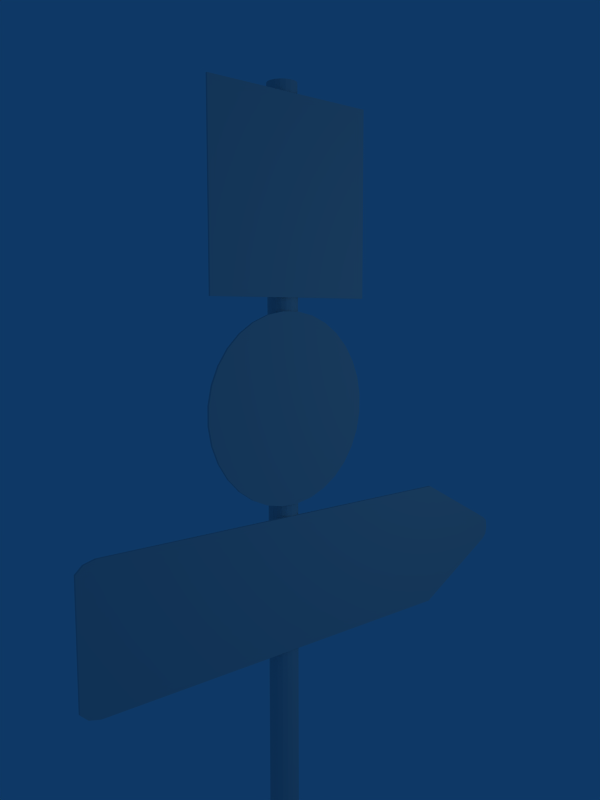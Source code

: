 # Source: road_sign_001.blend  (saved by Blender 2.49.2; exported with 4.5.12 LTS)
import bpy
from mathutils import Matrix  # noqa: F401  (used for matrix-valued properties, if any)

bpy.ops.wm.read_factory_settings(use_empty=True)
scene = bpy.context.scene
scene.name = 'Scene'

# ---- collections
col_collection_1 = bpy.data.collections.new('Collection 1'); scene.collection.children.link(col_collection_1)
col_collection_2 = bpy.data.collections.new('Collection 2'); scene.collection.children.link(col_collection_2)
col_collection_3 = bpy.data.collections.new('Collection 3'); scene.collection.children.link(col_collection_3)
col_collection_4 = bpy.data.collections.new('Collection 4'); scene.collection.children.link(col_collection_4)

# ---- materials (node trees are filled in below, after node groups)
mat_material_004 = bpy.data.materials.new('Material.004')
mat_material_004.alpha_threshold = 0.0
mat_material_004.roughness = 0.5
mat_material_004.specular_intensity = 0.7
mat_material_004.line_color = (0.0, 0.0, 0.0, 1.0)
mat_material_001 = bpy.data.materials.new('Material.001')
mat_material_001.alpha_threshold = 0.0
mat_material_001.roughness = 0.5
mat_material_001.specular_intensity = 0.7
mat_material_001.line_color = (0.0, 0.0, 0.0, 1.0)
mat_material = bpy.data.materials.new('Material')
mat_material.alpha_threshold = 0.0
mat_material.roughness = 0.5
mat_material.specular_intensity = 0.7
mat_material.line_color = (0.0, 0.0, 0.0, 1.0)
mat_material_003 = bpy.data.materials.new('Material.003')
mat_material_003.alpha_threshold = 0.0
mat_material_003.roughness = 0.5
mat_material_003.specular_intensity = 0.4
mat_material_003.line_color = (0.0, 0.0, 0.0, 1.0)

# ---- material node trees

# ---- world
world_world = bpy.data.worlds.new('World'); scene.world = world_world
world_world.color = (0.05656, 0.2208, 0.4)
world_world.use_sun_shadow = False
world_world.sun_shadow_jitter_overblur = 0.0
world_world.cycles.sampling_method = 'MANUAL'
world_world.cycles.sample_map_resolution = 256

# ---- cameras
cam_camera = bpy.data.cameras.new('Camera')
cam_camera.clip_end = 100.0
cam_camera.lens = 35.0
cam_camera.ortho_scale = 7.314
cam_camera.show_safe_areas = True
cam_camera.dof.focus_distance = 0.0
cam_camera.dof.aperture_fstop = 128.0

# ---- lights
light_spot = bpy.data.lights.new('Spot', 'SPOT')
light_spot.color = (0.9176, 0.9176, 0.6824)
light_spot.transmission_factor = 0.0
light_spot.cutoff_distance = 30.0
light_spot.energy = 200.0
light_spot.shadow_buffer_clip_start = 1.001
light_spot.shadow_soft_size = 1.0
light_spot.shadow_maximum_resolution = 0.006
light_spot.use_absolute_resolution = True
light_spot.spot_size = 1.571
light_spot.cycles.use_multiple_importance_sampling = False

# ---- meshes
me_directions = bpy.data.meshes.new('directions')
me_directions.from_pydata([(4.085, -0.0192, 0.2196), (4.164, -0.0192, 0.1579), (4.191, -0.0192, 0.01992), (4.164, -0.0192, -0.118), (4.085, -0.0192, -0.1947), (2.502, -0.0192, 1.054), (2.507, -0.0192, -1.054), (-3.908, -0.0192, 1.054), (-3.903, -0.0192, -1.054), (-4.079, -0.0192, 1.008), (-4.075, -0.0192, -1.008), (-4.191, -0.0192, 0.9028), (-4.187, -0.0192, -0.9028), (-4.191, 0.0192, 0.9028), (-4.187, 0.0192, -0.9028), (-4.075, 0.0192, -1.008), (-4.079, 0.0192, 1.008), (-3.903, 0.0192, -1.054), (-3.908, 0.0192, 1.054), (2.507, 0.0192, -1.054), (2.502, 0.0192, 1.054), (4.085, 0.0192, -0.1947), (4.085, 0.0192, 0.2196), (4.164, 0.0192, -0.118), (4.191, 0.0192, 0.01992), (4.164, 0.0192, 0.1579)], [], [(9, 11, 12, 10), (7, 9, 10, 8), (5, 7, 8, 6), (0, 5, 6, 4), (0, 4, 3, 1), (1, 3, 2), (12, 11, 13, 14), (10, 12, 14, 15), (11, 9, 16, 13), (8, 10, 15, 17), (9, 7, 18, 16), (6, 8, 17, 19), (7, 5, 20, 18), (4, 6, 19, 21), (5, 0, 22, 20), (3, 4, 21, 23), (2, 3, 23, 24), (1, 2, 24, 25), (0, 1, 25, 22), (24, 23, 25), (25, 23, 21, 22), (21, 19, 20, 22), (19, 17, 18, 20), (17, 15, 16, 18), (15, 14, 13, 16)])
_uv = me_directions.uv_layers.new(name='direction')
_uv.uv.foreach_set('vector', [0.1625, 0.8103, 0.1521, 0.8003, 0.153, 0.6292, 0.1635, 0.6192, 0.1784, 0.8147, 0.1625, 0.8103, 0.1635, 0.6192, 0.1795, 0.615, 0.7768, 0.8165, 0.1784, 0.8147, 0.1795, 0.615, 0.7778, 0.6169, 0.9248, 0.738, 0.7768, 0.8165, 0.7778, 0.6169, 0.9249, 0.6987, 0.9248, 0.738, 0.9249, 0.6987, 0.9322, 0.706, 0.9321, 0.7321, 0.9321, 0.7321, 0.9322, 0.706, 0.9347, 0.7191, 0.3652, 0.4152, 0.4365, 0.4148, 0.4365, 0.4209, 0.3652, 0.4213, 0.4653, 0.4152, 0.4777, 0.4151, 0.4778, 0.4212, 0.4653, 0.4213, 0.4778, 0.4152, 0.4901, 0.4151, 0.4902, 0.4212, 0.4778, 0.4213, 0.4365, 0.4152, 0.4509, 0.4151, 0.4509, 0.4212, 0.4365, 0.4213, 0.4509, 0.4152, 0.4653, 0.4151, 0.4653, 0.4212, 0.4509, 0.4213, 0.1985, 0.4301, 0.6715, 0.4329, 0.6715, 0.439, 0.1985, 0.4363, 0.1985, 0.4213, 0.6713, 0.424, 0.6712, 0.4301, 0.1985, 0.4274, 0.2825, 0.4152, 0.3652, 0.4147, 0.3652, 0.4208, 0.2825, 0.4213, 0.1985, 0.4147, 0.2825, 0.4152, 0.2825, 0.4213, 0.1985, 0.4208, 0.5133, 0.4151, 0.5197, 0.4152, 0.5196, 0.4213, 0.5132, 0.4212, 0.5017, 0.4152, 0.5132, 0.4151, 0.5132, 0.4212, 0.5017, 0.4213, 0.4902, 0.4152, 0.5017, 0.4151, 0.5017, 0.4212, 0.4902, 0.4213, 0.5197, 0.4151, 0.5248, 0.4152, 0.5248, 0.4213, 0.5197, 0.4212, 0.6076, 0.2453, 0.6063, 0.2581, 0.6063, 0.2325, 0.6063, 0.2325, 0.6063, 0.2581, 0.6025, 0.2652, 0.6025, 0.2268, 0.6025, 0.2652, 0.5257, 0.3453, 0.5252, 0.15, 0.6025, 0.2268, 0.5257, 0.3453, 0.2134, 0.3471, 0.2129, 0.1518, 0.5252, 0.15, 0.2134, 0.3471, 0.2051, 0.343, 0.2045, 0.156, 0.2129, 0.1518, 0.2051, 0.343, 0.1996, 0.3332, 0.1991, 0.1659, 0.2045, 0.156])
me_directions.materials.append(mat_material_004)
me_directions.use_remesh_preserve_volume = False
me_directions.use_remesh_preserve_attributes = False
me_directions.use_mirror_vertex_groups = False
me_directions.update()
me_right_of_way = bpy.data.meshes.new('right_of_way')
me_right_of_way.from_pydata([(1.472, -0.3193, -1.225), (1.472, -0.3489, -1.225), (-1.432, -0.3489, -1.225), (-1.432, -0.3193, -1.225), (1.472, -0.3193, 1.684), (1.472, -0.3489, 1.684), (-1.432, -0.3489, 1.684), (-1.432, -0.3193, 1.684)], [], [(0, 1, 2, 3), (4, 7, 6, 5), (0, 4, 5, 1), (1, 5, 6, 2), (2, 6, 7, 3), (4, 0, 3, 7)])
_uv = me_right_of_way.uv_layers.new(name='right_of_way')
_uv.uv.foreach_set('vector', [0.2903, 0.5584, 0.2874, 0.5106, 0.6531, 0.5125, 0.656, 0.5602, 0.2886, 0.9244, 0.6543, 0.9263, 0.6572, 0.974, 0.2915, 0.9721, 0.2903, 0.5584, 0.2886, 0.9244, 0.2415, 0.9185, 0.2432, 0.5525, 0.6826, 0.04021, 0.6826, 0.4627, 0.2606, 0.4627, 0.2606, 0.04021, 0.7031, 0.5661, 0.7014, 0.9322, 0.6543, 0.9263, 0.656, 0.5602, 0.2886, 0.9244, 0.2903, 0.5584, 0.656, 0.5602, 0.6543, 0.9263])
me_right_of_way.materials.append(mat_material_001)
me_right_of_way.use_remesh_preserve_volume = False
me_right_of_way.use_remesh_preserve_attributes = False
me_right_of_way.use_mirror_vertex_groups = False
me_right_of_way.update()
me_width = bpy.data.meshes.new('width')
me_width.from_pydata([(1.451, 0.01791, 0.127), (1.448, 0.01791, -0.1586), (1.39, 0.01791, -0.4381), (1.277, 0.01791, -0.7008), (1.116, 0.01791, -0.9365), (0.9119, 0.01791, -1.136), (0.6727, 0.01791, -1.292), (0.4077, 0.01791, -1.399), (0.127, 0.01791, -1.451), (-0.1586, 0.01791, -1.448), (-0.4381, 0.01791, -1.39), (-0.7008, 0.01791, -1.277), (-0.9365, 0.01791, -1.116), (-1.136, 0.01791, -0.9119), (-1.292, 0.01791, -0.6727), (-1.399, 0.01791, -0.4077), (-1.451, 0.01791, -0.127), (-1.448, 0.01791, 0.1586), (-1.39, 0.01791, 0.4381), (-1.277, 0.01791, 0.7008), (-1.116, 0.01791, 0.9365), (-0.9119, 0.01791, 1.136), (-0.6727, 0.01791, 1.292), (-0.4077, 0.01791, 1.399), (-0.127, 0.01791, 1.451), (0.1586, 0.01791, 1.448), (0.4381, 0.01791, 1.39), (0.7008, 0.01791, 1.277), (0.9365, 0.01791, 1.116), (1.136, 0.01791, 0.9119), (1.292, 0.01791, 0.6727), (1.399, 0.01791, 0.4077), (1.451, -0.01791, 0.127), (1.448, -0.01791, -0.1586), (1.39, -0.01791, -0.4381), (1.277, -0.01791, -0.7008), (1.116, -0.01791, -0.9365), (0.9119, -0.01791, -1.136), (0.6727, -0.01791, -1.292), (0.4077, -0.01791, -1.399), (0.127, -0.01791, -1.451), (-0.1586, -0.01791, -1.448), (-0.4381, -0.01791, -1.39), (-0.7008, -0.01791, -1.277), (-0.9365, -0.01791, -1.116), (-1.136, -0.01791, -0.9119), (-1.292, -0.01791, -0.6727), (-1.399, -0.01791, -0.4077), (-1.451, -0.01791, -0.127), (-1.448, -0.01791, 0.1586), (-1.39, -0.01791, 0.4381), (-1.277, -0.01791, 0.7008), (-1.116, -0.01791, 0.9365), (-0.9119, -0.01791, 1.136), (-0.6728, -0.01791, 1.292), (-0.4077, -0.01791, 1.399), (-0.127, -0.01791, 1.451), (0.1586, -0.01791, 1.448), (0.4381, -0.01791, 1.39), (0.7008, -0.01791, 1.277), (0.9365, -0.01791, 1.116), (1.136, -0.01791, 0.9119), (1.292, -0.01791, 0.6728), (1.399, -0.01791, 0.4077), (1.141e-08, 0.01791, 1.192e-07), (-7.046e-08, -0.01791, 0.0)], [], [(64, 0, 1), (65, 33, 32), (64, 1, 2), (65, 34, 33), (64, 2, 3), (65, 35, 34), (64, 3, 4), (65, 36, 35), (64, 4, 5), (65, 37, 36), (64, 5, 6), (65, 38, 37), (64, 6, 7), (65, 39, 38), (64, 7, 8), (65, 40, 39), (64, 8, 9), (65, 41, 40), (64, 9, 10), (65, 42, 41), (64, 10, 11), (65, 43, 42), (64, 11, 12), (65, 44, 43), (64, 12, 13), (65, 45, 44), (64, 13, 14), (65, 46, 45), (64, 14, 15), (65, 47, 46), (64, 15, 16), (65, 48, 47), (64, 16, 17), (65, 49, 48), (64, 17, 18), (65, 50, 49), (64, 18, 19), (65, 51, 50), (64, 19, 20), (65, 52, 51), (64, 20, 21), (65, 53, 52), (64, 21, 22), (65, 54, 53), (64, 22, 23), (65, 55, 54), (64, 23, 24), (65, 56, 55), (64, 24, 25), (65, 57, 56), (64, 25, 26), (65, 58, 57), (64, 26, 27), (65, 59, 58), (64, 27, 28), (65, 60, 59), (64, 28, 29), (65, 61, 60), (64, 29, 30), (65, 62, 61), (64, 30, 31), (65, 63, 62), (31, 0, 64), (65, 32, 63), (0, 32, 33, 1), (1, 33, 34, 2), (2, 34, 35, 3), (3, 35, 36, 4), (4, 36, 37, 5), (5, 37, 38, 6), (6, 38, 39, 7), (7, 39, 40, 8), (8, 40, 41, 9), (9, 41, 42, 10), (10, 42, 43, 11), (11, 43, 44, 12), (12, 44, 45, 13), (13, 45, 46, 14), (14, 46, 47, 15), (15, 47, 48, 16), (16, 48, 49, 17), (17, 49, 50, 18), (18, 50, 51, 19), (19, 51, 52, 20), (20, 52, 53, 21), (21, 53, 54, 22), (22, 54, 55, 23), (23, 55, 56, 24), (24, 56, 57, 25), (25, 57, 58, 26), (26, 58, 59, 27), (27, 59, 60, 28), (28, 60, 61, 29), (29, 61, 62, 30), (30, 62, 63, 31), (32, 0, 31, 63)])
_uv = me_width.uv_layers.new(name='rsw_color')
_uv.uv.foreach_set('vector', [0.6811, 0.2683, 0.8536, 0.3221, 0.8395, 0.3552, 0.3003, 0.6776, 0.4928, 0.6586, 0.4928, 0.6965, 0.6811, 0.2683, 0.8395, 0.3552, 0.8193, 0.3844, 0.3003, 0.6776, 0.4854, 0.6214, 0.4928, 0.6586, 0.6811, 0.2683, 0.8193, 0.3844, 0.7938, 0.409, 0.3003, 0.6776, 0.4709, 0.5864, 0.4854, 0.6214, 0.6811, 0.2683, 0.7938, 0.409, 0.764, 0.428, 0.3003, 0.6776, 0.4498, 0.5548, 0.4709, 0.5864, 0.6811, 0.2683, 0.764, 0.428, 0.7312, 0.4409, 0.3003, 0.6776, 0.423, 0.528, 0.4498, 0.5548, 0.6811, 0.2683, 0.7312, 0.4409, 0.6966, 0.4471, 0.3003, 0.6776, 0.3915, 0.5069, 0.423, 0.528, 0.6811, 0.2683, 0.6966, 0.4471, 0.6615, 0.4465, 0.3003, 0.6776, 0.3564, 0.4924, 0.3915, 0.5069, 0.6811, 0.2683, 0.6615, 0.4465, 0.6273, 0.4391, 0.3003, 0.6776, 0.3192, 0.485, 0.3564, 0.4924, 0.6811, 0.2683, 0.6273, 0.4391, 0.5955, 0.4256, 0.3003, 0.6776, 0.2813, 0.485, 0.3192, 0.485, 0.6811, 0.2683, 0.5955, 0.4256, 0.5669, 0.4061, 0.3003, 0.6776, 0.2441, 0.4924, 0.2813, 0.485, 0.6811, 0.2683, 0.5669, 0.4061, 0.5423, 0.3813, 0.3003, 0.6776, 0.2091, 0.5069, 0.2441, 0.4924, 0.6811, 0.2683, 0.5423, 0.3813, 0.5229, 0.3522, 0.3003, 0.6776, 0.1775, 0.528, 0.2091, 0.5069, 0.6811, 0.2683, 0.5229, 0.3522, 0.5095, 0.3198, 0.3003, 0.6776, 0.1507, 0.5548, 0.1775, 0.528, 0.6811, 0.2683, 0.5095, 0.3198, 0.5027, 0.2853, 0.3003, 0.6776, 0.1296, 0.5864, 0.1507, 0.5548, 0.6811, 0.2683, 0.5027, 0.2853, 0.5027, 0.2502, 0.3003, 0.6776, 0.1151, 0.6214, 0.1296, 0.5864, 0.6811, 0.2683, 0.5027, 0.2502, 0.5096, 0.2157, 0.3003, 0.6776, 0.1077, 0.6586, 0.1151, 0.6214, 0.6811, 0.2683, 0.5096, 0.2157, 0.5231, 0.1832, 0.3003, 0.6776, 0.1077, 0.6965, 0.1077, 0.6586, 0.6811, 0.2683, 0.5231, 0.1832, 0.5426, 0.1539, 0.3003, 0.6776, 0.1151, 0.7337, 0.1077, 0.6965, 0.6811, 0.2683, 0.5426, 0.1539, 0.5675, 0.1291, 0.3003, 0.6776, 0.1296, 0.7688, 0.1151, 0.7337, 0.6811, 0.2683, 0.5675, 0.1291, 0.5968, 0.1095, 0.3003, 0.6776, 0.1507, 0.8003, 0.1296, 0.7688, 0.6811, 0.2683, 0.5968, 0.1095, 0.6294, 0.09601, 0.3003, 0.6776, 0.1775, 0.8271, 0.1507, 0.8003, 0.6811, 0.2683, 0.6294, 0.09601, 0.664, 0.08914, 0.3003, 0.6776, 0.2091, 0.8482, 0.1775, 0.8271, 0.6811, 0.2683, 0.664, 0.08914, 0.6993, 0.08916, 0.3003, 0.6776, 0.2441, 0.8627, 0.2091, 0.8482, 0.6811, 0.2683, 0.6993, 0.08916, 0.7339, 0.09606, 0.3003, 0.6776, 0.2813, 0.8701, 0.2441, 0.8627, 0.6811, 0.2683, 0.7339, 0.09606, 0.7666, 0.1096, 0.3003, 0.6776, 0.3192, 0.8701, 0.2813, 0.8701, 0.6811, 0.2683, 0.7666, 0.1096, 0.796, 0.1293, 0.3003, 0.6776, 0.3564, 0.8627, 0.3192, 0.8701, 0.6811, 0.2683, 0.796, 0.1293, 0.821, 0.1543, 0.3003, 0.6776, 0.3915, 0.8482, 0.3564, 0.8627, 0.6811, 0.2683, 0.821, 0.1543, 0.8406, 0.1837, 0.3003, 0.6776, 0.423, 0.8271, 0.3915, 0.8482, 0.6811, 0.2683, 0.8406, 0.1837, 0.8542, 0.2165, 0.3003, 0.6776, 0.4498, 0.8003, 0.423, 0.8271, 0.6811, 0.2683, 0.8542, 0.2165, 0.8611, 0.2513, 0.3003, 0.6776, 0.4709, 0.7688, 0.4498, 0.8003, 0.6811, 0.2683, 0.8611, 0.2513, 0.861, 0.2869, 0.3003, 0.6776, 0.4854, 0.7337, 0.4709, 0.7688, 0.861, 0.2869, 0.8536, 0.3221, 0.6811, 0.2683, 0.3003, 0.6776, 0.4928, 0.6965, 0.4854, 0.7337, 0.8536, 0.3221, 0.863, 0.325, 0.8478, 0.3599, 0.8395, 0.3552, 0.8395, 0.3552, 0.8478, 0.3599, 0.8264, 0.3906, 0.8193, 0.3844, 0.8193, 0.3844, 0.8264, 0.3906, 0.7995, 0.4164, 0.7938, 0.409, 0.7938, 0.409, 0.7995, 0.4164, 0.7682, 0.4364, 0.764, 0.428, 0.764, 0.428, 0.7682, 0.4364, 0.7337, 0.45, 0.7312, 0.4409, 0.7312, 0.4409, 0.7337, 0.45, 0.6972, 0.4565, 0.6966, 0.4471, 0.6966, 0.4471, 0.6972, 0.4565, 0.6603, 0.4558, 0.6615, 0.4465, 0.6615, 0.4465, 0.6603, 0.4558, 0.6244, 0.4479, 0.6273, 0.4391, 0.6273, 0.4391, 0.6244, 0.4479, 0.5911, 0.4335, 0.5955, 0.4256, 0.5955, 0.4256, 0.5911, 0.4335, 0.5611, 0.4133, 0.5669, 0.4061, 0.5669, 0.4061, 0.5611, 0.4133, 0.5352, 0.3873, 0.5423, 0.3813, 0.5423, 0.3813, 0.5352, 0.3873, 0.5147, 0.3566, 0.5229, 0.3522, 0.5229, 0.3522, 0.5147, 0.3566, 0.5006, 0.3225, 0.5095, 0.3198, 0.5095, 0.3198, 0.5006, 0.3225, 0.4934, 0.2863, 0.5027, 0.2853, 0.5027, 0.2853, 0.4934, 0.2863, 0.4934, 0.2493, 0.5027, 0.2502, 0.5027, 0.2502, 0.4934, 0.2493, 0.5006, 0.213, 0.5096, 0.2157, 0.5096, 0.2157, 0.5006, 0.213, 0.5148, 0.1788, 0.5231, 0.1832, 0.5231, 0.1832, 0.5148, 0.1788, 0.5353, 0.148, 0.5426, 0.1539, 0.5426, 0.1539, 0.5353, 0.148, 0.5615, 0.1218, 0.5675, 0.1291, 0.5675, 0.1291, 0.5615, 0.1218, 0.5924, 0.1012, 0.5968, 0.1095, 0.5968, 0.1095, 0.5924, 0.1012, 0.6266, 0.08704, 0.6294, 0.09601, 0.6294, 0.09601, 0.6266, 0.08704, 0.663, 0.0798, 0.664, 0.08914, 0.664, 0.08914, 0.663, 0.0798, 0.7002, 0.0798, 0.6993, 0.08916, 0.6993, 0.08916, 0.7002, 0.0798, 0.7366, 0.08705, 0.7339, 0.09606, 0.7339, 0.09606, 0.7366, 0.08705, 0.771, 0.1013, 0.7666, 0.1096, 0.7666, 0.1096, 0.771, 0.1013, 0.8019, 0.1219, 0.796, 0.1293, 0.796, 0.1293, 0.8019, 0.1219, 0.8282, 0.1483, 0.821, 0.1543, 0.821, 0.1543, 0.8282, 0.1483, 0.8489, 0.1792, 0.8406, 0.1837, 0.8406, 0.1837, 0.8489, 0.1792, 0.8632, 0.2137, 0.8542, 0.2165, 0.8542, 0.2165, 0.8632, 0.2137, 0.8705, 0.2503, 0.8611, 0.2513, 0.8611, 0.2513, 0.8705, 0.2503, 0.8705, 0.2878, 0.861, 0.2869, 0.863, 0.325, 0.8536, 0.3221, 0.861, 0.2869, 0.8705, 0.2878])
me_width.materials.append(mat_material)
me_width.use_remesh_preserve_volume = False
me_width.use_remesh_preserve_attributes = False
me_width.use_mirror_vertex_groups = False
me_width.update()
me_pole = bpy.data.meshes.new('pole')
me_pole.from_pydata([(0.1609, 0.1609, -21.34), (0.2062, 0.09615, -21.34), (0.2266, 0.01983, -21.34), (0.2198, -0.05889, -21.34), (0.1864, -0.1305, -21.34), (0.1305, -0.1864, -21.34), (0.05889, -0.2198, -21.34), (-0.01983, -0.2266, -21.34), (-0.09615, -0.2062, -21.34), (-0.1609, -0.1609, -21.34), (-0.2062, -0.09615, -21.34), (-0.2266, -0.01983, -21.34), (-0.2198, 0.05889, -21.34), (-0.1864, 0.1305, -21.34), (-0.1305, 0.1864, -21.34), (-0.05889, 0.2198, -21.34), (0.01983, 0.2266, -21.34), (0.09615, 0.2062, -21.34), (0.1609, 0.1609, 7.719), (0.2062, 0.09615, 7.719), (0.2266, 0.01983, 7.719), (0.2198, -0.05889, 7.719), (0.1864, -0.1305, 7.719), (0.1305, -0.1864, 7.719), (0.05889, -0.2198, 7.719), (-0.01983, -0.2266, 7.719), (-0.09615, -0.2062, 7.719), (-0.1609, -0.1609, 7.719), (-0.2062, -0.09615, 7.719), (-0.2266, -0.01983, 7.719), (-0.2198, 0.05888, 7.719), (-0.1864, 0.1305, 7.719), (-0.1305, 0.1864, 7.719), (-0.05889, 0.2198, 7.719), (0.01983, 0.2266, 7.719), (0.09615, 0.2062, 7.719), (2.794e-09, 4.325e-08, -21.34), (2.794e-09, 4.325e-08, 7.719)], [], [(36, 0, 1), (37, 19, 18), (36, 1, 2), (37, 20, 19), (36, 2, 3), (37, 21, 20), (36, 3, 4), (37, 22, 21), (36, 4, 5), (37, 23, 22), (36, 5, 6), (37, 24, 23), (36, 6, 7), (37, 25, 24), (36, 7, 8), (37, 26, 25), (36, 8, 9), (37, 27, 26), (36, 9, 10), (37, 28, 27), (36, 10, 11), (37, 29, 28), (36, 11, 12), (37, 30, 29), (36, 12, 13), (37, 31, 30), (36, 13, 14), (37, 32, 31), (36, 14, 15), (37, 33, 32), (36, 15, 16), (37, 34, 33), (36, 16, 17), (37, 35, 34), (17, 0, 36), (37, 18, 35), (0, 18, 19, 1), (1, 19, 20, 2), (2, 20, 21, 3), (3, 21, 22, 4), (4, 22, 23, 5), (5, 23, 24, 6), (6, 24, 25, 7), (7, 25, 26, 8), (8, 26, 27, 9), (9, 27, 28, 10), (10, 28, 29, 11), (11, 29, 30, 12), (12, 30, 31, 13), (13, 31, 32, 14), (14, 32, 33, 15), (15, 33, 34, 16), (16, 34, 35, 17), (18, 0, 17, 35)])
_uv = me_pole.uv_layers.new(name='pole_map')
_uv.uv.foreach_set('vector', [0.3941, 0.09706, 0.4001, 0.09706, 0.4018, 0.09706, 0.3941, 0.875, 0.4018, 0.875, 0.4001, 0.875, 0.3941, 0.09706, 0.4018, 0.09706, 0.4025, 0.09706, 0.3941, 0.875, 0.4025, 0.875, 0.4018, 0.875, 0.3941, 0.09706, 0.4025, 0.09706, 0.4023, 0.09706, 0.3941, 0.875, 0.4023, 0.875, 0.4025, 0.875, 0.3941, 0.09706, 0.4023, 0.09706, 0.401, 0.09706, 0.3941, 0.875, 0.401, 0.875, 0.4023, 0.875, 0.3941, 0.09706, 0.401, 0.09706, 0.3989, 0.09706, 0.3941, 0.875, 0.3989, 0.875, 0.401, 0.875, 0.3941, 0.09706, 0.3989, 0.09706, 0.3963, 0.09706, 0.3941, 0.875, 0.3963, 0.875, 0.3989, 0.875, 0.3941, 0.09706, 0.3963, 0.09706, 0.3934, 0.09706, 0.3941, 0.875, 0.3934, 0.875, 0.3963, 0.875, 0.3941, 0.09706, 0.3934, 0.09706, 0.3906, 0.09706, 0.3941, 0.875, 0.3906, 0.875, 0.3934, 0.875, 0.3941, 0.09706, 0.3906, 0.09706, 0.3882, 0.09706, 0.3941, 0.875, 0.3882, 0.875, 0.3906, 0.875, 0.3941, 0.09706, 0.3882, 0.09706, 0.3865, 0.09706, 0.3941, 0.875, 0.3865, 0.875, 0.3882, 0.875, 0.3941, 0.09706, 0.3865, 0.09706, 0.3857, 0.09706, 0.3941, 0.875, 0.3857, 0.875, 0.3865, 0.875, 0.3941, 0.09706, 0.3857, 0.09706, 0.386, 0.09706, 0.3941, 0.875, 0.386, 0.875, 0.3857, 0.875, 0.3941, 0.09706, 0.386, 0.09706, 0.3872, 0.09706, 0.3941, 0.875, 0.3872, 0.875, 0.386, 0.875, 0.3941, 0.09706, 0.3872, 0.09706, 0.3893, 0.09706, 0.3941, 0.875, 0.3893, 0.875, 0.3872, 0.875, 0.3941, 0.09706, 0.3893, 0.09706, 0.3919, 0.09706, 0.3941, 0.875, 0.3919, 0.875, 0.3893, 0.875, 0.3941, 0.09706, 0.3919, 0.09706, 0.3949, 0.09706, 0.3941, 0.875, 0.3949, 0.875, 0.3919, 0.875, 0.3941, 0.09706, 0.3949, 0.09706, 0.3977, 0.09706, 0.3941, 0.875, 0.3977, 0.875, 0.3949, 0.875, 0.3977, 0.09706, 0.4001, 0.09706, 0.3941, 0.09706, 0.3941, 0.875, 0.4001, 0.875, 0.3977, 0.875, 0.4001, 0.09706, 0.4001, 0.875, 0.4018, 0.875, 0.4018, 0.09706, 0.4018, 0.09706, 0.4018, 0.875, 0.4025, 0.875, 0.4025, 0.09706, 0.4025, 0.09706, 0.4025, 0.875, 0.4023, 0.875, 0.4023, 0.09706, 0.4023, 0.09706, 0.4023, 0.875, 0.401, 0.875, 0.401, 0.09706, 0.401, 0.09706, 0.401, 0.875, 0.3989, 0.875, 0.3989, 0.09706, 0.3989, 0.09706, 0.3989, 0.875, 0.3963, 0.875, 0.3963, 0.09706, 0.3963, 0.09706, 0.3963, 0.875, 0.3934, 0.875, 0.3934, 0.09706, 0.3934, 0.09706, 0.3934, 0.875, 0.3906, 0.875, 0.3906, 0.09706, 0.3906, 0.09706, 0.3906, 0.875, 0.3882, 0.875, 0.3882, 0.09706, 0.3882, 0.09706, 0.3882, 0.875, 0.3865, 0.875, 0.3865, 0.09706, 0.3865, 0.09706, 0.3865, 0.875, 0.3857, 0.875, 0.3857, 0.09706, 0.3857, 0.09706, 0.3857, 0.875, 0.386, 0.875, 0.386, 0.09706, 0.386, 0.09706, 0.386, 0.875, 0.3872, 0.875, 0.3872, 0.09706, 0.3872, 0.09706, 0.3872, 0.875, 0.3893, 0.875, 0.3893, 0.09706, 0.3893, 0.09706, 0.3893, 0.875, 0.3919, 0.875, 0.3919, 0.09706, 0.3919, 0.09706, 0.3919, 0.875, 0.3949, 0.875, 0.3949, 0.09706, 0.3949, 0.09706, 0.3949, 0.875, 0.3977, 0.875, 0.3977, 0.09706, 0.4001, 0.875, 0.4001, 0.09706, 0.3977, 0.09706, 0.3977, 0.875])
me_pole.materials.append(mat_material_003)
me_pole.use_remesh_preserve_volume = False
me_pole.use_remesh_preserve_attributes = False
me_pole.use_mirror_vertex_groups = False
me_pole.update()

# ---- objects
ob_directions = bpy.data.objects.new('directions', me_directions)
ob_lamp = bpy.data.objects.new('Lamp', light_spot)
ob_camera = bpy.data.objects.new('Camera', cam_camera)
ob_right_of_way = bpy.data.objects.new('right_of_way', me_right_of_way)
ob_width = bpy.data.objects.new('width', me_width)
ob_pole = bpy.data.objects.new('pole', me_pole)

# ---- transforms, parenting, visibility, modifiers, constraints
ob_directions.location = (0.7242, -0.05525, -1.45)
ob_directions.lock_rotations_4d = False
ob_directions.empty_display_type = 'ARROWS'
ob_directions.lineart.crease_threshold = 0.0
ob_lamp.location = (3.837, -8.126, 2.571)
ob_lamp.rotation_euler = (1.451, -0.4528, 0.4587)
ob_lamp.lock_rotations_4d = False
ob_lamp.empty_display_type = 'ARROWS'
ob_lamp.color = (0.0, 0.0, 0.0, 0.0)
ob_lamp.lineart.crease_threshold = 0.0
ob_camera.location = (-7.392, -8.904, 2.612)
ob_camera.rotation_euler = (1.464, 0.00162, -0.7085)
ob_camera.lock_rotations_4d = False
ob_camera.empty_display_type = 'ARROWS'
ob_camera.color = (0.0, 0.0, 0.0, 0.0)
ob_camera.display_type = 'WIRE'
ob_camera.lineart.crease_threshold = 0.0
ob_right_of_way.location = (0.006021, 0.2728, 4.117)
ob_right_of_way.lock_rotations_4d = False
ob_right_of_way.empty_display_type = 'ARROWS'
ob_right_of_way.lineart.crease_threshold = 0.0
ob_width.location = (-0.02029, -0.05775, 1.239)
ob_width.lock_rotations_4d = False
ob_width.empty_display_type = 'ARROWS'
ob_width.lineart.crease_threshold = 0.0
ob_pole.location = (0.04054, 0.1674, -1.734)
ob_pole.lock_rotations_4d = False
ob_pole.empty_display_type = 'ARROWS'
ob_pole.lineart.crease_threshold = 0.0

# ---- collection membership
col_collection_1.objects.link(ob_directions)
col_collection_1.objects.link(ob_lamp)
col_collection_1.objects.link(ob_camera)
col_collection_2.objects.link(ob_right_of_way)
col_collection_3.objects.link(ob_width)
col_collection_4.objects.link(ob_pole)

# ---- scene / render settings (as saved in the file)
scene.camera = ob_camera
scene.frame_start = 1; scene.frame_end = 250; scene.frame_set(1)
scene.render.engine = 'BLENDER_EEVEE_NEXT'
scene.render.image_settings.file_format = 'JPEG'
scene.render.image_settings.color_mode = 'RGB'
scene.render.image_settings.compression = 90
scene.render.resolution_x = 600
scene.render.resolution_y = 800
scene.render.pixel_aspect_x = 100.0
scene.render.pixel_aspect_y = 100.0
scene.render.fps = 25
scene.render.dither_intensity = 0.0
scene.render.use_compositing = False
scene.render.use_sequencer = False
scene.render.bake_margin = 2
scene.render.bake_bias = 0.0
scene.render.use_stamp_time = False
scene.render.use_stamp_date = False
scene.render.use_stamp_frame = False
scene.render.use_stamp_camera = False
scene.render.use_stamp_scene = False
scene.render.use_stamp_filename = False
scene.render.use_stamp_render_time = False
scene.render.stamp_font_size = 0
scene.cycles.use_denoising = False
scene.cycles.samples = 10
scene.cycles.sampling_pattern = 'TABULATED_SOBOL'
scene.cycles.light_sampling_threshold = 0.0
scene.cycles.use_adaptive_sampling = False
scene.cycles.use_light_tree = False
scene.cycles.blur_glossy = 0.0
scene.cycles.volume_bounces = 1
scene.cycles.pixel_filter_type = 'GAUSSIAN'
scene.cycles.sample_clamp_indirect = 0.0
scene.view_settings.view_transform = 'Raw'
bpy.context.view_layer.update()
